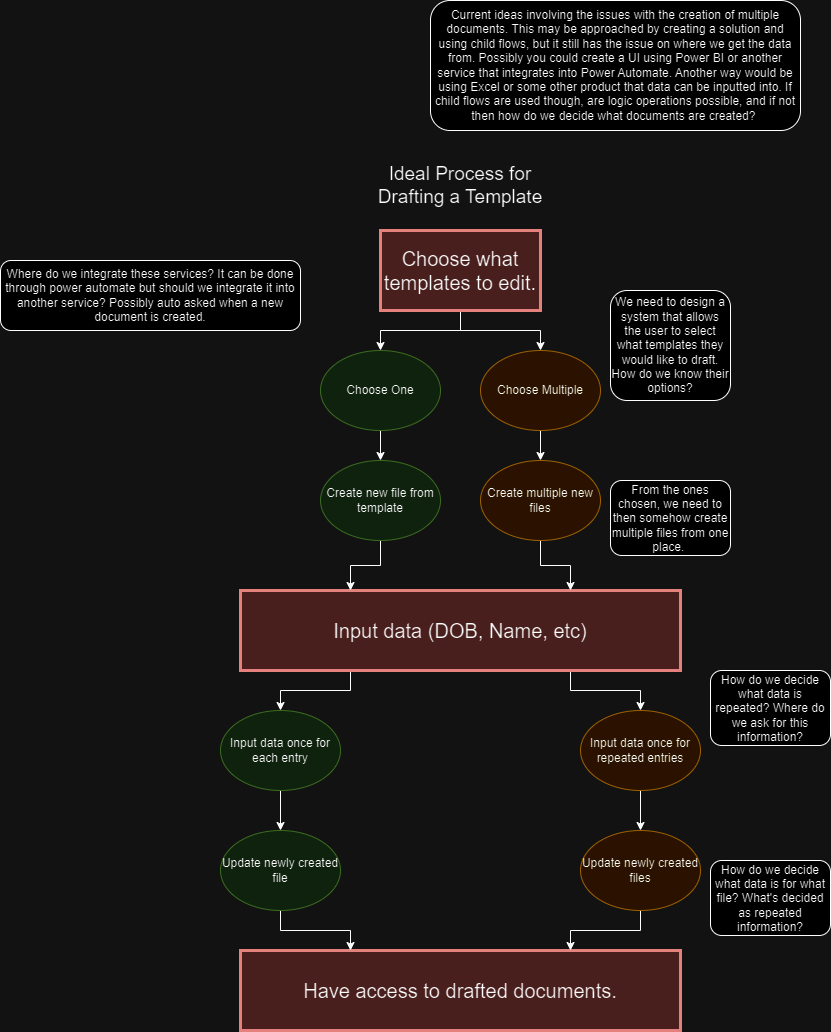

The diagram above was exported from draw.io. Its source (the exported page's mxGraphModel, read from the mxfile embedded in the PNG):
<mxGraphModel dx="2950" dy="1138" grid="1" gridSize="10" guides="1" tooltips="1" connect="1" arrows="1" fold="1" page="1" pageScale="1" pageWidth="850" pageHeight="1100" math="0" shadow="0">
  <root>
    <mxCell id="0" />
    <mxCell id="1" parent="0" />
    <mxCell id="oGoCrxK5xG3EbYYcB5AR-10" style="edgeStyle=orthogonalEdgeStyle;rounded=0;orthogonalLoop=1;jettySize=auto;html=1;entryX=0.5;entryY=0;entryDx=0;entryDy=0;" parent="1" source="JSpvOGsbmqsCDKuq1JhZ-6" target="oGoCrxK5xG3EbYYcB5AR-8" edge="1">
      <mxGeometry relative="1" as="geometry" />
    </mxCell>
    <mxCell id="oGoCrxK5xG3EbYYcB5AR-11" style="edgeStyle=orthogonalEdgeStyle;rounded=0;orthogonalLoop=1;jettySize=auto;html=1;entryX=0.5;entryY=0;entryDx=0;entryDy=0;" parent="1" source="JSpvOGsbmqsCDKuq1JhZ-6" target="oGoCrxK5xG3EbYYcB5AR-9" edge="1">
      <mxGeometry relative="1" as="geometry" />
    </mxCell>
    <mxCell id="JSpvOGsbmqsCDKuq1JhZ-6" value="&lt;font style=&quot;font-size: 20px;&quot;&gt;Choose what templates to edit.&lt;/font&gt;" style="rounded=0;whiteSpace=wrap;html=1;strokeWidth=3;fillColor=#f8cecc;strokeColor=#b85450;" parent="1" vertex="1">
      <mxGeometry x="-460" y="290" width="160" height="80" as="geometry" />
    </mxCell>
    <mxCell id="oGoCrxK5xG3EbYYcB5AR-1" value="&lt;font style=&quot;font-size: 19px;&quot;&gt;Ideal Process for Drafting a Template&lt;/font&gt;" style="text;html=1;align=center;verticalAlign=middle;whiteSpace=wrap;rounded=0;" parent="1" vertex="1">
      <mxGeometry x="-466" y="210" width="172" height="70" as="geometry" />
    </mxCell>
    <mxCell id="3nA4QSxteEJE7hIt_F1G-10" style="edgeStyle=orthogonalEdgeStyle;rounded=0;orthogonalLoop=1;jettySize=auto;html=1;exitX=0.25;exitY=1;exitDx=0;exitDy=0;entryX=0.5;entryY=0;entryDx=0;entryDy=0;" parent="1" source="oGoCrxK5xG3EbYYcB5AR-2" target="oGoCrxK5xG3EbYYcB5AR-28" edge="1">
      <mxGeometry relative="1" as="geometry" />
    </mxCell>
    <mxCell id="3nA4QSxteEJE7hIt_F1G-12" style="edgeStyle=orthogonalEdgeStyle;rounded=0;orthogonalLoop=1;jettySize=auto;html=1;exitX=0.75;exitY=1;exitDx=0;exitDy=0;entryX=0.5;entryY=0;entryDx=0;entryDy=0;" parent="1" source="oGoCrxK5xG3EbYYcB5AR-2" target="3nA4QSxteEJE7hIt_F1G-11" edge="1">
      <mxGeometry relative="1" as="geometry" />
    </mxCell>
    <mxCell id="oGoCrxK5xG3EbYYcB5AR-2" value="&lt;font style=&quot;font-size: 20px;&quot;&gt;Input data (DOB, Name, etc)&lt;/font&gt;" style="rounded=0;whiteSpace=wrap;html=1;strokeWidth=3;fillColor=#f8cecc;strokeColor=#b85450;" parent="1" vertex="1">
      <mxGeometry x="-600" y="650" width="440" height="80" as="geometry" />
    </mxCell>
    <mxCell id="oGoCrxK5xG3EbYYcB5AR-3" value="&lt;font style=&quot;font-size: 20px;&quot;&gt;Have access to drafted documents.&lt;/font&gt;" style="rounded=0;whiteSpace=wrap;html=1;fillColor=#f8cecc;strokeColor=#b85450;strokeWidth=3;" parent="1" vertex="1">
      <mxGeometry x="-600" y="1010" width="440" height="80" as="geometry" />
    </mxCell>
    <mxCell id="oGoCrxK5xG3EbYYcB5AR-18" value="" style="edgeStyle=orthogonalEdgeStyle;rounded=0;orthogonalLoop=1;jettySize=auto;html=1;" parent="1" source="oGoCrxK5xG3EbYYcB5AR-8" target="oGoCrxK5xG3EbYYcB5AR-12" edge="1">
      <mxGeometry relative="1" as="geometry" />
    </mxCell>
    <mxCell id="oGoCrxK5xG3EbYYcB5AR-8" value="Choose One" style="ellipse;whiteSpace=wrap;html=1;fillColor=#d5e8d4;strokeColor=#82b366;" parent="1" vertex="1">
      <mxGeometry x="-520" y="410" width="120" height="80" as="geometry" />
    </mxCell>
    <mxCell id="oGoCrxK5xG3EbYYcB5AR-21" value="" style="edgeStyle=orthogonalEdgeStyle;rounded=0;orthogonalLoop=1;jettySize=auto;html=1;" parent="1" source="oGoCrxK5xG3EbYYcB5AR-9" target="oGoCrxK5xG3EbYYcB5AR-15" edge="1">
      <mxGeometry relative="1" as="geometry" />
    </mxCell>
    <mxCell id="oGoCrxK5xG3EbYYcB5AR-9" value="Choose Multiple" style="ellipse;whiteSpace=wrap;html=1;fillColor=#ffe6cc;strokeColor=#d79b00;" parent="1" vertex="1">
      <mxGeometry x="-360" y="410" width="120" height="80" as="geometry" />
    </mxCell>
    <mxCell id="3nA4QSxteEJE7hIt_F1G-6" style="edgeStyle=orthogonalEdgeStyle;rounded=0;orthogonalLoop=1;jettySize=auto;html=1;entryX=0.25;entryY=0;entryDx=0;entryDy=0;" parent="1" source="oGoCrxK5xG3EbYYcB5AR-12" target="oGoCrxK5xG3EbYYcB5AR-2" edge="1">
      <mxGeometry relative="1" as="geometry" />
    </mxCell>
    <mxCell id="oGoCrxK5xG3EbYYcB5AR-12" value="Create new file from template" style="ellipse;whiteSpace=wrap;html=1;fillColor=#d5e8d4;strokeColor=#82b366;" parent="1" vertex="1">
      <mxGeometry x="-520" y="520" width="120" height="80" as="geometry" />
    </mxCell>
    <mxCell id="3nA4QSxteEJE7hIt_F1G-7" style="edgeStyle=orthogonalEdgeStyle;rounded=0;orthogonalLoop=1;jettySize=auto;html=1;entryX=0.75;entryY=0;entryDx=0;entryDy=0;" parent="1" source="oGoCrxK5xG3EbYYcB5AR-15" target="oGoCrxK5xG3EbYYcB5AR-2" edge="1">
      <mxGeometry relative="1" as="geometry" />
    </mxCell>
    <mxCell id="oGoCrxK5xG3EbYYcB5AR-15" value="Create multiple new files" style="ellipse;whiteSpace=wrap;html=1;fillColor=#ffe6cc;strokeColor=#d79b00;" parent="1" vertex="1">
      <mxGeometry x="-360" y="520" width="120" height="80" as="geometry" />
    </mxCell>
    <mxCell id="oGoCrxK5xG3EbYYcB5AR-36" value="" style="edgeStyle=orthogonalEdgeStyle;rounded=0;orthogonalLoop=1;jettySize=auto;html=1;" parent="1" source="oGoCrxK5xG3EbYYcB5AR-28" target="oGoCrxK5xG3EbYYcB5AR-30" edge="1">
      <mxGeometry relative="1" as="geometry" />
    </mxCell>
    <mxCell id="oGoCrxK5xG3EbYYcB5AR-28" value="Input data once for each entry" style="ellipse;whiteSpace=wrap;html=1;fillColor=#d5e8d4;strokeColor=#82b366;" parent="1" vertex="1">
      <mxGeometry x="-620" y="770" width="120" height="80" as="geometry" />
    </mxCell>
    <mxCell id="3nA4QSxteEJE7hIt_F1G-16" style="edgeStyle=orthogonalEdgeStyle;rounded=0;orthogonalLoop=1;jettySize=auto;html=1;entryX=0.25;entryY=0;entryDx=0;entryDy=0;" parent="1" source="oGoCrxK5xG3EbYYcB5AR-30" target="oGoCrxK5xG3EbYYcB5AR-3" edge="1">
      <mxGeometry relative="1" as="geometry" />
    </mxCell>
    <mxCell id="oGoCrxK5xG3EbYYcB5AR-30" value="Update newly created file" style="ellipse;whiteSpace=wrap;html=1;fillColor=#d5e8d4;strokeColor=#82b366;" parent="1" vertex="1">
      <mxGeometry x="-620" y="890" width="120" height="80" as="geometry" />
    </mxCell>
    <mxCell id="3nA4QSxteEJE7hIt_F1G-8" value="We need to design a system that allows the user to select what templates they would like to draft. How do we know their options?" style="rounded=1;whiteSpace=wrap;html=1;" parent="1" vertex="1">
      <mxGeometry x="-230" y="350" width="120" height="110" as="geometry" />
    </mxCell>
    <mxCell id="3nA4QSxteEJE7hIt_F1G-9" value="From the ones chosen, we need to then somehow create multiple files from one place.&amp;nbsp;" style="rounded=1;whiteSpace=wrap;html=1;" parent="1" vertex="1">
      <mxGeometry x="-230" y="540" width="120" height="75" as="geometry" />
    </mxCell>
    <mxCell id="3nA4QSxteEJE7hIt_F1G-14" value="" style="edgeStyle=orthogonalEdgeStyle;rounded=0;orthogonalLoop=1;jettySize=auto;html=1;" parent="1" source="3nA4QSxteEJE7hIt_F1G-11" target="3nA4QSxteEJE7hIt_F1G-13" edge="1">
      <mxGeometry relative="1" as="geometry" />
    </mxCell>
    <mxCell id="3nA4QSxteEJE7hIt_F1G-11" value="Input data once for repeated entries" style="ellipse;whiteSpace=wrap;html=1;fillColor=#ffe6cc;strokeColor=#d79b00;" parent="1" vertex="1">
      <mxGeometry x="-260" y="770" width="120" height="80" as="geometry" />
    </mxCell>
    <mxCell id="3nA4QSxteEJE7hIt_F1G-15" style="edgeStyle=orthogonalEdgeStyle;rounded=0;orthogonalLoop=1;jettySize=auto;html=1;entryX=0.75;entryY=0;entryDx=0;entryDy=0;" parent="1" source="3nA4QSxteEJE7hIt_F1G-13" target="oGoCrxK5xG3EbYYcB5AR-3" edge="1">
      <mxGeometry relative="1" as="geometry" />
    </mxCell>
    <mxCell id="3nA4QSxteEJE7hIt_F1G-13" value="Update newly created files" style="ellipse;whiteSpace=wrap;html=1;fillColor=#ffe6cc;strokeColor=#d79b00;" parent="1" vertex="1">
      <mxGeometry x="-260" y="890" width="120" height="80" as="geometry" />
    </mxCell>
    <mxCell id="3nA4QSxteEJE7hIt_F1G-17" value="How do we decide what data is repeated? Where do we ask for this information?" style="rounded=1;whiteSpace=wrap;html=1;" parent="1" vertex="1">
      <mxGeometry x="-130" y="730" width="120" height="75" as="geometry" />
    </mxCell>
    <mxCell id="3nA4QSxteEJE7hIt_F1G-18" value="How do we decide what data is for what file? What's decided as repeated information?" style="rounded=1;whiteSpace=wrap;html=1;" parent="1" vertex="1">
      <mxGeometry x="-130" y="920" width="120" height="75" as="geometry" />
    </mxCell>
    <mxCell id="3nA4QSxteEJE7hIt_F1G-19" value="Current ideas involving the issues with the creation of multiple documents. This may be approached by creating a solution and using child flows, but it still has the issue on where we get the data from. Possibly you could create a UI using Power BI or another service that integrates into Power Automate. Another way would be using Excel or some other product that data can be inputted into. If child flows are used though, are logic operations possible, and if not then how do we decide what documents are created?&amp;nbsp;" style="rounded=1;whiteSpace=wrap;html=1;" parent="1" vertex="1">
      <mxGeometry x="-410" y="60" width="370" height="130" as="geometry" />
    </mxCell>
    <mxCell id="3nA4QSxteEJE7hIt_F1G-20" value="Where do we integrate these services? It can be done through power automate but should we integrate it into another service? Possibly auto asked when a new document is created." style="rounded=1;whiteSpace=wrap;html=1;" parent="1" vertex="1">
      <mxGeometry x="-840" y="320" width="300" height="70" as="geometry" />
    </mxCell>
  </root>
</mxGraphModel>